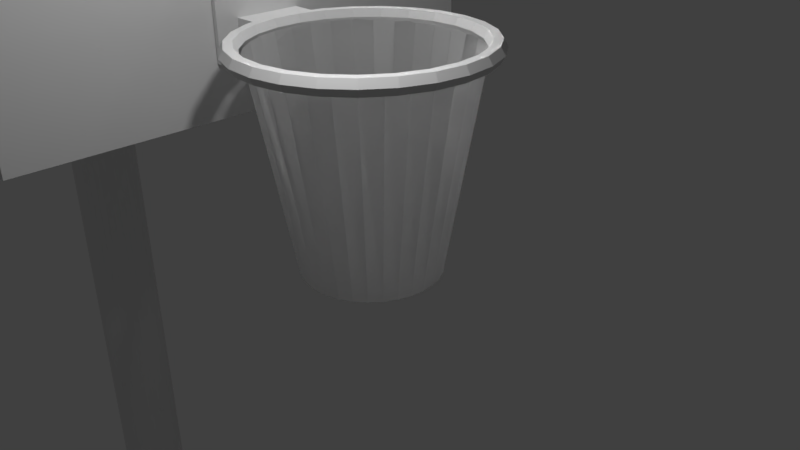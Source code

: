 # Source: hoop.blend  (saved by Blender 2.77.0; exported with 4.5.12 LTS)
import bpy
from mathutils import Matrix  # noqa: F401  (used for matrix-valued properties, if any)

bpy.ops.wm.read_factory_settings(use_empty=True)
scene = bpy.context.scene
scene.name = 'Scene'

# ---- collections
col_collection_1 = bpy.data.collections.new('Collection 1'); scene.collection.children.link(col_collection_1)

# ---- world
world_world = bpy.data.worlds.new('World'); scene.world = world_world
world_world.color = (0.05088, 0.05088, 0.05088)
world_world.use_sun_shadow = False
world_world.sun_shadow_jitter_overblur = 0.0
world_world.cycles.sampling_method = 'MANUAL'

# ---- cameras
cam_camera = bpy.data.cameras.new('Camera')
cam_camera.clip_end = 100.0
cam_camera.lens = 35.0
cam_camera.sensor_width = 32.0
cam_camera.sensor_height = 18.0
cam_camera.ortho_scale = 7.314
cam_camera.dof.focus_distance = 0.0
cam_camera.dof.aperture_fstop = 128.0

# ---- lights
light_point = bpy.data.lights.new('Point', 'POINT')
light_point.transmission_factor = 0.0
light_point.energy = 100.0
light_point.shadow_buffer_clip_start = 0.5
light_point.shadow_soft_size = 0.1
light_point.shadow_maximum_resolution = 0.006
light_point.use_absolute_resolution = True
light_lamp = bpy.data.lights.new('Lamp', 'POINT')
light_lamp.transmission_factor = 0.0
light_lamp.cutoff_distance = 30.0
light_lamp.energy = 100.0
light_lamp.shadow_buffer_clip_start = 1.001
light_lamp.shadow_soft_size = 0.1
light_lamp.shadow_maximum_resolution = 0.006
light_lamp.use_absolute_resolution = True

# ---- meshes
me_cylinder_004 = bpy.data.meshes.new('Cylinder.004')
me_cylinder_004.from_pydata([(0.0, 0.652, -1.0), (0.0, 1.0, 1.0), (0.1272, 0.6395, -1.0), (0.1951, 0.9808, 1.0), (0.2495, 0.6024, -1.0), (0.3827, 0.9239, 1.0), (0.3622, 0.5421, -1.0), (0.5556, 0.8315, 1.0), (0.461, 0.461, -1.0), (0.7071, 0.7071, 1.0), (0.5421, 0.3622, -1.0), (0.8315, 0.5556, 1.0), (0.6024, 0.2495, -1.0), (0.9239, 0.3827, 1.0), (0.6395, 0.1272, -1.0), (0.9808, 0.1951, 1.0), (0.652, 4.923e-08, -1.0), (1.0, 7.55e-08, 1.0), (0.6395, -0.1272, -1.0), (0.9808, -0.1951, 1.0), (0.6024, -0.2495, -1.0), (0.9239, -0.3827, 1.0), (0.5421, -0.3622, -1.0), (0.8315, -0.5556, 1.0), (0.461, -0.461, -1.0), (0.7071, -0.7071, 1.0), (0.3622, -0.5421, -1.0), (0.5556, -0.8315, 1.0), (0.2495, -0.6024, -1.0), (0.3827, -0.9239, 1.0), (0.1272, -0.6395, -1.0), (0.1951, -0.9808, 1.0), (-2.125e-07, -0.652, -1.0), (-3.258e-07, -1.0, 1.0), (-0.1272, -0.6395, -1.0), (-0.1951, -0.9808, 1.0), (-0.2495, -0.6024, -1.0), (-0.3827, -0.9239, 1.0), (-0.3622, -0.5421, -1.0), (-0.5556, -0.8315, 1.0), (-0.461, -0.461, -1.0), (-0.7071, -0.7071, 1.0), (-0.5421, -0.3622, -1.0), (-0.8315, -0.5556, 1.0), (-0.6024, -0.2495, -1.0), (-0.9239, -0.3827, 1.0), (-0.6395, -0.1272, -1.0), (-0.9808, -0.1951, 1.0), (-0.652, 6.296e-07, -1.0), (-1.0, 9.656e-07, 1.0), (-0.6395, 0.1272, -1.0), (-0.9808, 0.1951, 1.0), (-0.6024, 0.2495, -1.0), (-0.9239, 0.3827, 1.0), (-0.5421, 0.3622, -1.0), (-0.8315, 0.5556, 1.0), (-0.461, 0.461, -1.0), (-0.7071, 0.7071, 1.0), (-0.3622, 0.5421, -1.0), (-0.5556, 0.8315, 1.0), (-0.2495, 0.6024, -1.0), (-0.3827, 0.9239, 1.0), (-0.1272, 0.6395, -1.0), (-0.1951, 0.9808, 1.0)], [], [(0, 2, 3, 1), (2, 4, 5, 3), (4, 6, 7, 5), (6, 8, 9, 7), (8, 10, 11, 9), (10, 12, 13, 11), (12, 14, 15, 13), (14, 16, 17, 15), (16, 18, 19, 17), (18, 20, 21, 19), (20, 22, 23, 21), (22, 24, 25, 23), (24, 26, 27, 25), (26, 28, 29, 27), (28, 30, 31, 29), (30, 32, 33, 31), (32, 34, 35, 33), (34, 36, 37, 35), (36, 38, 39, 37), (38, 40, 41, 39), (40, 42, 43, 41), (42, 44, 45, 43), (44, 46, 47, 45), (46, 48, 49, 47), (48, 50, 51, 49), (50, 52, 53, 51), (52, 54, 55, 53), (54, 56, 57, 55), (56, 58, 59, 57), (58, 60, 61, 59), (60, 62, 63, 61), (62, 0, 1, 63)])
me_cylinder_004.use_remesh_preserve_volume = False
me_cylinder_004.use_remesh_preserve_attributes = False
me_cylinder_004.use_mirror_vertex_groups = False
me_cylinder_004.update()
me_cylinder_003 = bpy.data.meshes.new('Cylinder.003')
me_cylinder_003.from_pydata([(0.0, 0.652, -1.0), (0.0, 1.0, 1.0), (0.1272, 0.6395, -1.0), (0.1951, 0.9808, 1.0), (0.2495, 0.6024, -1.0), (0.3827, 0.9239, 1.0), (0.3622, 0.5421, -1.0), (0.5556, 0.8315, 1.0), (0.461, 0.461, -1.0), (0.7071, 0.7071, 1.0), (0.5421, 0.3622, -1.0), (0.8315, 0.5556, 1.0), (0.6024, 0.2495, -1.0), (0.9239, 0.3827, 1.0), (0.6395, 0.1272, -1.0), (0.9808, 0.1951, 1.0), (0.652, 4.923e-08, -1.0), (1.0, 7.55e-08, 1.0), (0.6395, -0.1272, -1.0), (0.9808, -0.1951, 1.0), (0.6024, -0.2495, -1.0), (0.9239, -0.3827, 1.0), (0.5421, -0.3622, -1.0), (0.8315, -0.5556, 1.0), (0.461, -0.461, -1.0), (0.7071, -0.7071, 1.0), (0.3622, -0.5421, -1.0), (0.5556, -0.8315, 1.0), (0.2495, -0.6024, -1.0), (0.3827, -0.9239, 1.0), (0.1272, -0.6395, -1.0), (0.1951, -0.9808, 1.0), (-2.125e-07, -0.652, -1.0), (-3.258e-07, -1.0, 1.0), (-0.1272, -0.6395, -1.0), (-0.1951, -0.9808, 1.0), (-0.2495, -0.6024, -1.0), (-0.3827, -0.9239, 1.0), (-0.3622, -0.5421, -1.0), (-0.5556, -0.8315, 1.0), (-0.461, -0.461, -1.0), (-0.7071, -0.7071, 1.0), (-0.5421, -0.3622, -1.0), (-0.8315, -0.5556, 1.0), (-0.6024, -0.2495, -1.0), (-0.9239, -0.3827, 1.0), (-0.6395, -0.1272, -1.0), (-0.9808, -0.1951, 1.0), (-0.652, 6.296e-07, -1.0), (-1.0, 9.656e-07, 1.0), (-0.6395, 0.1272, -1.0), (-0.9808, 0.1951, 1.0), (-0.6024, 0.2495, -1.0), (-0.9239, 0.3827, 1.0), (-0.5421, 0.3622, -1.0), (-0.8315, 0.5556, 1.0), (-0.461, 0.461, -1.0), (-0.7071, 0.7071, 1.0), (-0.3622, 0.5421, -1.0), (-0.5556, 0.8315, 1.0), (-0.2495, 0.6024, -1.0), (-0.3827, 0.9239, 1.0), (-0.1272, 0.6395, -1.0), (-0.1951, 0.9808, 1.0)], [], [(0, 1, 3, 2), (2, 3, 5, 4), (4, 5, 7, 6), (6, 7, 9, 8), (8, 9, 11, 10), (10, 11, 13, 12), (12, 13, 15, 14), (14, 15, 17, 16), (16, 17, 19, 18), (18, 19, 21, 20), (20, 21, 23, 22), (22, 23, 25, 24), (24, 25, 27, 26), (26, 27, 29, 28), (28, 29, 31, 30), (30, 31, 33, 32), (32, 33, 35, 34), (34, 35, 37, 36), (36, 37, 39, 38), (38, 39, 41, 40), (40, 41, 43, 42), (42, 43, 45, 44), (44, 45, 47, 46), (46, 47, 49, 48), (48, 49, 51, 50), (50, 51, 53, 52), (52, 53, 55, 54), (54, 55, 57, 56), (56, 57, 59, 58), (58, 59, 61, 60), (60, 61, 63, 62), (62, 63, 1, 0)])
me_cylinder_003.use_remesh_preserve_volume = False
me_cylinder_003.use_remesh_preserve_attributes = False
me_cylinder_003.use_mirror_vertex_groups = False
me_cylinder_003.update()
me_cube_004 = bpy.data.meshes.new('Cube.004')
me_cube_004.from_pydata([(-1.0, -1.0, -1.0), (-1.0, -1.0, 1.0), (-1.0, 1.0, -1.0), (-1.0, 1.0, 1.0), (1.0, -1.0, -1.0), (1.0, -1.0, 1.0), (1.0, 1.0, -1.0), (1.0, 1.0, 1.0)], [], [(1, 3, 2, 0), (3, 7, 6, 2), (7, 5, 4, 6), (5, 1, 0, 4), (0, 2, 6, 4), (5, 7, 3, 1)])
me_cube_004.use_remesh_preserve_volume = False
me_cube_004.use_remesh_preserve_attributes = False
me_cube_004.use_mirror_vertex_groups = False
me_cube_004.update()
me_cube_003 = bpy.data.meshes.new('Cube.003')
me_cube_003.from_pydata([(-1.0, -1.0, -1.0), (-1.0, -1.0, 1.0), (-1.0, 1.0, -1.0), (-1.0, 1.0, 1.0), (1.0, -1.0, -1.0), (1.0, -1.0, 1.0), (1.0, 1.0, -1.0), (1.0, 1.0, 1.0)], [], [(1, 3, 2, 0), (3, 7, 6, 2), (7, 5, 4, 6), (5, 1, 0, 4), (0, 2, 6, 4), (5, 7, 3, 1)])
me_cube_003.use_remesh_preserve_volume = False
me_cube_003.use_remesh_preserve_attributes = False
me_cube_003.use_mirror_vertex_groups = False
me_cube_003.update()
me_torus = bpy.data.meshes.new('Torus')
me_torus.from_pydata([(1.43, 0.0, 0.0), (1.38, 0.0, 0.0866), (1.28, 0.0, 0.0866), (1.23, 0.0, 1.225e-17), (1.28, 0.0, -0.0866), (1.38, 0.0, -0.0866), (1.385, 0.3556, 0.0), (1.337, 0.3432, 0.0866), (1.24, 0.3183, 0.0866), (1.191, 0.3059, 1.225e-17), (1.24, 0.3183, -0.0866), (1.337, 0.3432, -0.0866), (1.253, 0.6889, 0.0), (1.209, 0.6648, 0.0866), (1.122, 0.6166, 0.0866), (1.078, 0.5926, 1.225e-17), (1.122, 0.6166, -0.0866), (1.209, 0.6648, -0.0866), (1.042, 0.9789, 0.0), (1.006, 0.9447, 0.0866), (0.9331, 0.8762, 0.0866), (0.8966, 0.842, 1.225e-17), (0.9331, 0.8762, -0.0866), (1.006, 0.9447, -0.0866), (0.7662, 1.207, 0.0), (0.7394, 1.165, 0.0866), (0.6859, 1.081, 0.0866), (0.6591, 1.039, 1.225e-17), (0.6859, 1.081, -0.0866), (0.7394, 1.165, -0.0866), (0.4419, 1.36, 0.0), (0.4264, 1.312, 0.0866), (0.3955, 1.217, 0.0866), (0.3801, 1.17, 1.225e-17), (0.3955, 1.217, -0.0866), (0.4264, 1.312, -0.0866), (0.08979, 1.427, 0.0), (0.08665, 1.377, 0.0866), (0.08037, 1.277, 0.0866), (0.07723, 1.228, 1.225e-17), (0.08037, 1.277, -0.0866), (0.08665, 1.377, -0.0866), (-0.268, 1.405, 0.0), (-0.2586, 1.356, 0.0866), (-0.2398, 1.257, 0.0866), (-0.2305, 1.208, 1.225e-17), (-0.2398, 1.257, -0.0866), (-0.2586, 1.356, -0.0866), (-0.6089, 1.294, 0.0), (-0.5876, 1.249, 0.0866), (-0.545, 1.158, 0.0866), (-0.5237, 1.113, 1.225e-17), (-0.545, 1.158, -0.0866), (-0.5876, 1.249, -0.0866), (-0.9115, 1.102, 0.0), (-0.8796, 1.063, 0.0866), (-0.8159, 0.9863, 0.0866), (-0.784, 0.9477, 1.225e-17), (-0.8159, 0.9863, -0.0866), (-0.8796, 1.063, -0.0866), (-1.157, 0.8405, 0.0), (-1.116, 0.8111, 0.0866), (-1.036, 0.7524, 0.0866), (-0.9951, 0.723, 1.225e-17), (-1.036, 0.7524, -0.0866), (-1.116, 0.8111, -0.0866), (-1.33, 0.5264, 0.0), (-1.283, 0.508, 0.0866), (-1.19, 0.4712, 0.0866), (-1.144, 0.4528, 1.225e-17), (-1.19, 0.4712, -0.0866), (-1.283, 0.508, -0.0866), (-1.419, 0.1792, 0.0), (-1.369, 0.173, 0.0866), (-1.27, 0.1604, 0.0866), (-1.22, 0.1542, 1.225e-17), (-1.27, 0.1604, -0.0866), (-1.369, 0.173, -0.0866), (-1.419, -0.1792, 0.0), (-1.369, -0.173, 0.0866), (-1.27, -0.1604, 0.0866), (-1.22, -0.1542, 1.225e-17), (-1.27, -0.1604, -0.0866), (-1.369, -0.173, -0.0866), (-1.33, -0.5264, 0.0), (-1.283, -0.508, 0.0866), (-1.19, -0.4712, 0.0866), (-1.144, -0.4528, 1.225e-17), (-1.19, -0.4712, -0.0866), (-1.283, -0.508, -0.0866), (-1.157, -0.8405, 0.0), (-1.116, -0.8111, 0.0866), (-1.036, -0.7524, 0.0866), (-0.9951, -0.723, 1.225e-17), (-1.036, -0.7524, -0.0866), (-1.116, -0.8111, -0.0866), (-0.9115, -1.102, 0.0), (-0.8796, -1.063, 0.0866), (-0.8159, -0.9863, 0.0866), (-0.784, -0.9477, 1.225e-17), (-0.8159, -0.9863, -0.0866), (-0.8796, -1.063, -0.0866), (-0.6089, -1.294, 0.0), (-0.5876, -1.249, 0.0866), (-0.545, -1.158, 0.0866), (-0.5237, -1.113, 1.225e-17), (-0.545, -1.158, -0.0866), (-0.5876, -1.249, -0.0866), (-0.268, -1.405, 0.0), (-0.2586, -1.356, 0.0866), (-0.2398, -1.257, 0.0866), (-0.2305, -1.208, 1.225e-17), (-0.2398, -1.257, -0.0866), (-0.2586, -1.356, -0.0866), (0.08979, -1.427, 0.0), (0.08665, -1.377, 0.0866), (0.08037, -1.277, 0.0866), (0.07723, -1.228, 1.225e-17), (0.08037, -1.277, -0.0866), (0.08665, -1.377, -0.0866), (0.4419, -1.36, 0.0), (0.4264, -1.312, 0.0866), (0.3955, -1.217, 0.0866), (0.3801, -1.17, 1.225e-17), (0.3955, -1.217, -0.0866), (0.4264, -1.312, -0.0866), (0.7662, -1.207, 0.0), (0.7394, -1.165, 0.0866), (0.6859, -1.081, 0.0866), (0.6591, -1.039, 1.225e-17), (0.6859, -1.081, -0.0866), (0.7394, -1.165, -0.0866), (1.042, -0.9789, 0.0), (1.006, -0.9447, 0.0866), (0.9331, -0.8762, 0.0866), (0.8966, -0.842, 1.225e-17), (0.9331, -0.8762, -0.0866), (1.006, -0.9447, -0.0866), (1.253, -0.6889, 0.0), (1.209, -0.6648, 0.0866), (1.122, -0.6166, 0.0866), (1.078, -0.5926, 1.225e-17), (1.122, -0.6166, -0.0866), (1.209, -0.6648, -0.0866), (1.385, -0.3556, 0.0), (1.337, -0.3432, 0.0866), (1.24, -0.3183, 0.0866), (1.191, -0.3059, 1.225e-17), (1.24, -0.3183, -0.0866), (1.337, -0.3432, -0.0866)], [], [(0, 6, 7, 1), (1, 7, 8, 2), (2, 8, 9, 3), (3, 9, 10, 4), (4, 10, 11, 5), (0, 5, 11, 6), (6, 12, 13, 7), (7, 13, 14, 8), (8, 14, 15, 9), (9, 15, 16, 10), (10, 16, 17, 11), (11, 17, 12, 6), (12, 18, 19, 13), (13, 19, 20, 14), (14, 20, 21, 15), (15, 21, 22, 16), (16, 22, 23, 17), (17, 23, 18, 12), (18, 24, 25, 19), (19, 25, 26, 20), (20, 26, 27, 21), (21, 27, 28, 22), (22, 28, 29, 23), (23, 29, 24, 18), (24, 30, 31, 25), (25, 31, 32, 26), (26, 32, 33, 27), (27, 33, 34, 28), (28, 34, 35, 29), (29, 35, 30, 24), (30, 36, 37, 31), (31, 37, 38, 32), (32, 38, 39, 33), (33, 39, 40, 34), (34, 40, 41, 35), (35, 41, 36, 30), (36, 42, 43, 37), (37, 43, 44, 38), (38, 44, 45, 39), (39, 45, 46, 40), (40, 46, 47, 41), (41, 47, 42, 36), (42, 48, 49, 43), (43, 49, 50, 44), (44, 50, 51, 45), (45, 51, 52, 46), (46, 52, 53, 47), (47, 53, 48, 42), (48, 54, 55, 49), (49, 55, 56, 50), (50, 56, 57, 51), (51, 57, 58, 52), (52, 58, 59, 53), (53, 59, 54, 48), (54, 60, 61, 55), (55, 61, 62, 56), (56, 62, 63, 57), (57, 63, 64, 58), (58, 64, 65, 59), (59, 65, 60, 54), (60, 66, 67, 61), (61, 67, 68, 62), (62, 68, 69, 63), (63, 69, 70, 64), (64, 70, 71, 65), (65, 71, 66, 60), (66, 72, 73, 67), (67, 73, 74, 68), (68, 74, 75, 69), (69, 75, 76, 70), (70, 76, 77, 71), (71, 77, 72, 66), (72, 78, 79, 73), (73, 79, 80, 74), (74, 80, 81, 75), (75, 81, 82, 76), (76, 82, 83, 77), (77, 83, 78, 72), (78, 84, 85, 79), (79, 85, 86, 80), (80, 86, 87, 81), (81, 87, 88, 82), (82, 88, 89, 83), (83, 89, 84, 78), (84, 90, 91, 85), (85, 91, 92, 86), (86, 92, 93, 87), (87, 93, 94, 88), (88, 94, 95, 89), (89, 95, 90, 84), (90, 96, 97, 91), (91, 97, 98, 92), (92, 98, 99, 93), (93, 99, 100, 94), (94, 100, 101, 95), (95, 101, 96, 90), (96, 102, 103, 97), (97, 103, 104, 98), (98, 104, 105, 99), (99, 105, 106, 100), (100, 106, 107, 101), (101, 107, 102, 96), (102, 108, 109, 103), (103, 109, 110, 104), (104, 110, 111, 105), (105, 111, 112, 106), (106, 112, 113, 107), (107, 113, 108, 102), (108, 114, 115, 109), (109, 115, 116, 110), (110, 116, 117, 111), (111, 117, 118, 112), (112, 118, 119, 113), (113, 119, 114, 108), (114, 120, 121, 115), (115, 121, 122, 116), (116, 122, 123, 117), (117, 123, 124, 118), (118, 124, 125, 119), (119, 125, 120, 114), (120, 126, 127, 121), (121, 127, 128, 122), (122, 128, 129, 123), (123, 129, 130, 124), (124, 130, 131, 125), (125, 131, 126, 120), (126, 132, 133, 127), (127, 133, 134, 128), (128, 134, 135, 129), (129, 135, 136, 130), (130, 136, 137, 131), (131, 137, 132, 126), (132, 138, 139, 133), (133, 139, 140, 134), (134, 140, 141, 135), (135, 141, 142, 136), (136, 142, 143, 137), (137, 143, 138, 132), (138, 144, 145, 139), (139, 145, 146, 140), (140, 146, 147, 141), (141, 147, 148, 142), (142, 148, 149, 143), (143, 149, 144, 138), (144, 0, 1, 145), (145, 1, 2, 146), (146, 2, 3, 147), (147, 3, 4, 148), (148, 4, 5, 149), (149, 5, 0, 144)])
me_torus.use_remesh_preserve_volume = False
me_torus.use_remesh_preserve_attributes = False
me_torus.use_mirror_vertex_groups = False
me_torus.update()
me_cylinder_001 = bpy.data.meshes.new('Cylinder.001')
me_cylinder_001.from_pydata([(0.0, 1.0, -1.0), (0.0, 1.0, 1.0), (0.1951, 0.9808, -1.0), (0.1951, 0.9808, 1.0), (0.3827, 0.9239, -1.0), (0.3827, 0.9239, 1.0), (0.5556, 0.8315, -1.0), (0.5556, 0.8315, 1.0), (0.7071, 0.7071, -1.0), (0.7071, 0.7071, 1.0), (0.8315, 0.5556, -1.0), (0.8315, 0.5556, 1.0), (0.9239, 0.3827, -1.0), (0.9239, 0.3827, 1.0), (0.9808, 0.1951, -1.0), (0.9808, 0.1951, 1.0), (1.0, 7.55e-08, -1.0), (1.0, 7.55e-08, 1.0), (0.9808, -0.1951, -1.0), (0.9808, -0.1951, 1.0), (0.9239, -0.3827, -1.0), (0.9239, -0.3827, 1.0), (0.8315, -0.5556, -1.0), (0.8315, -0.5556, 1.0), (0.7071, -0.7071, -1.0), (0.7071, -0.7071, 1.0), (0.5556, -0.8315, -1.0), (0.5556, -0.8315, 1.0), (0.3827, -0.9239, -1.0), (0.3827, -0.9239, 1.0), (0.1951, -0.9808, -1.0), (0.1951, -0.9808, 1.0), (-3.258e-07, -1.0, -1.0), (-3.258e-07, -1.0, 1.0), (-0.1951, -0.9808, -1.0), (-0.1951, -0.9808, 1.0), (-0.3827, -0.9239, -1.0), (-0.3827, -0.9239, 1.0), (-0.5556, -0.8315, -1.0), (-0.5556, -0.8315, 1.0), (-0.7071, -0.7071, -1.0), (-0.7071, -0.7071, 1.0), (-0.8315, -0.5556, -1.0), (-0.8315, -0.5556, 1.0), (-0.9239, -0.3827, -1.0), (-0.9239, -0.3827, 1.0), (-0.9808, -0.1951, -1.0), (-0.9808, -0.1951, 1.0), (-1.0, 9.656e-07, -1.0), (-1.0, 9.656e-07, 1.0), (-0.9808, 0.1951, -1.0), (-0.9808, 0.1951, 1.0), (-0.9239, 0.3827, -1.0), (-0.9239, 0.3827, 1.0), (-0.8315, 0.5556, -1.0), (-0.8315, 0.5556, 1.0), (-0.7071, 0.7071, -1.0), (-0.7071, 0.7071, 1.0), (-0.5556, 0.8315, -1.0), (-0.5556, 0.8315, 1.0), (-0.3827, 0.9239, -1.0), (-0.3827, 0.9239, 1.0), (-0.1951, 0.9808, -1.0), (-0.1951, 0.9808, 1.0), (-3.759e-08, 1.0, -10.79), (0.1951, 0.9808, -10.79), (0.3827, 0.9239, -10.79), (0.5556, 0.8315, -10.79), (0.7071, 0.7071, -10.79), (0.8315, 0.5556, -10.79), (0.9239, 0.3827, -10.79), (0.9808, 0.1951, -10.79), (1.0, 7.55e-08, -10.79), (0.9808, -0.1951, -10.79), (0.9239, -0.3827, -10.79), (0.8315, -0.5556, -10.79), (0.7071, -0.7071, -10.79), (0.5556, -0.8315, -10.79), (0.3827, -0.9239, -10.79), (0.1951, -0.9808, -10.79), (-3.634e-07, -1.0, -10.79), (-0.1951, -0.9808, -10.79), (-0.3827, -0.9239, -10.79), (-0.5556, -0.8315, -10.79), (-0.7071, -0.7071, -10.79), (-0.8315, -0.5556, -10.79), (-0.9239, -0.3827, -10.79), (-0.9808, -0.1951, -10.79), (-1.0, 9.656e-07, -10.79), (-0.9808, 0.1951, -10.79), (-0.9239, 0.3827, -10.79), (-0.8315, 0.5556, -10.79), (-0.7071, 0.7071, -10.79), (-0.5556, 0.8315, -10.79), (-0.3827, 0.9239, -10.79), (-0.1951, 0.9808, -10.79)], [], [(0, 1, 3, 2), (2, 3, 5, 4), (4, 5, 7, 6), (6, 7, 9, 8), (8, 9, 11, 10), (10, 11, 13, 12), (12, 13, 15, 14), (14, 15, 17, 16), (16, 17, 19, 18), (18, 19, 21, 20), (20, 21, 23, 22), (22, 23, 25, 24), (24, 25, 27, 26), (26, 27, 29, 28), (28, 29, 31, 30), (30, 31, 33, 32), (32, 33, 35, 34), (34, 35, 37, 36), (36, 37, 39, 38), (38, 39, 41, 40), (40, 41, 43, 42), (42, 43, 45, 44), (44, 45, 47, 46), (46, 47, 49, 48), (48, 49, 51, 50), (50, 51, 53, 52), (52, 53, 55, 54), (54, 55, 57, 56), (56, 57, 59, 58), (58, 59, 61, 60), (3, 1, 63, 61, 59, 57, 55, 53, 51, 49, 47, 45, 43, 41, 39, 37, 35, 33, 31, 29, 27, 25, 23, 21, 19, 17, 15, 13, 11, 9, 7, 5), (60, 61, 63, 62), (62, 63, 1, 0), (12, 14, 71, 70), (64, 65, 66, 67, 68, 69, 70, 71, 72, 73, 74, 75, 76, 77, 78, 79, 80, 81, 82, 83, 84, 85, 86, 87, 88, 89, 90, 91, 92, 93, 94, 95), (30, 32, 80, 79), (48, 50, 89, 88), (4, 6, 67, 66), (22, 24, 76, 75), (40, 42, 85, 84), (58, 60, 94, 93), (14, 16, 72, 71), (32, 34, 81, 80), (50, 52, 90, 89), (6, 8, 68, 67), (24, 26, 77, 76), (42, 44, 86, 85), (60, 62, 95, 94), (16, 18, 73, 72), (34, 36, 82, 81), (52, 54, 91, 90), (8, 10, 69, 68), (26, 28, 78, 77), (44, 46, 87, 86), (0, 2, 65, 64), (62, 0, 64, 95), (18, 20, 74, 73), (36, 38, 83, 82), (54, 56, 92, 91), (10, 12, 70, 69), (28, 30, 79, 78), (46, 48, 88, 87), (2, 4, 66, 65), (20, 22, 75, 74), (38, 40, 84, 83), (56, 58, 93, 92)])
me_cylinder_001.use_remesh_preserve_volume = False
me_cylinder_001.use_remesh_preserve_attributes = False
me_cylinder_001.use_mirror_vertex_groups = False
me_cylinder_001.update()
me_cube_002 = bpy.data.meshes.new('Cube.002')
me_cube_002.from_pydata([(-1.0, -1.0, -1.0), (-1.0, -1.0, 1.0), (-1.0, 1.0, -1.0), (-1.0, 1.0, 1.0), (1.0, -1.0, -1.0), (1.0, -1.0, 1.0), (1.0, 1.0, -1.0), (1.0, 1.0, 1.0)], [], [(1, 3, 2, 0), (3, 7, 6, 2), (7, 5, 4, 6), (5, 1, 0, 4), (0, 2, 6, 4), (5, 7, 3, 1)])
me_cube_002.use_remesh_preserve_volume = False
me_cube_002.use_remesh_preserve_attributes = False
me_cube_002.use_mirror_vertex_groups = False
me_cube_002.update()
me_cylinder = bpy.data.meshes.new('Cylinder')
me_cylinder.from_pydata([(0.0, 1.0, -1.0), (0.0, 1.0, 1.0), (0.1951, 0.9808, -1.0), (0.1951, 0.9808, 1.0), (0.3827, 0.9239, -1.0), (0.3827, 0.9239, 1.0), (0.5556, 0.8315, -1.0), (0.5556, 0.8315, 1.0), (0.7071, 0.7071, -1.0), (0.7071, 0.7071, 1.0), (0.8315, 0.5556, -1.0), (0.8315, 0.5556, 1.0), (0.9239, 0.3827, -1.0), (0.9239, 0.3827, 1.0), (0.9808, 0.1951, -1.0), (0.9808, 0.1951, 1.0), (1.0, 7.55e-08, -1.0), (1.0, 7.55e-08, 1.0), (0.9808, -0.1951, -1.0), (0.9808, -0.1951, 1.0), (0.9239, -0.3827, -1.0), (0.9239, -0.3827, 1.0), (0.8315, -0.5556, -1.0), (0.8315, -0.5556, 1.0), (0.7071, -0.7071, -1.0), (0.7071, -0.7071, 1.0), (0.5556, -0.8315, -1.0), (0.5556, -0.8315, 1.0), (0.3827, -0.9239, -1.0), (0.3827, -0.9239, 1.0), (0.1951, -0.9808, -1.0), (0.1951, -0.9808, 1.0), (-3.258e-07, -1.0, -1.0), (-3.258e-07, -1.0, 1.0), (-0.1951, -0.9808, -1.0), (-0.1951, -0.9808, 1.0), (-0.3827, -0.9239, -1.0), (-0.3827, -0.9239, 1.0), (-0.5556, -0.8315, -1.0), (-0.5556, -0.8315, 1.0), (-0.7071, -0.7071, -1.0), (-0.7071, -0.7071, 1.0), (-0.8315, -0.5556, -1.0), (-0.8315, -0.5556, 1.0), (-0.9239, -0.3827, -1.0), (-0.9239, -0.3827, 1.0), (-0.9808, -0.1951, -1.0), (-0.9808, -0.1951, 1.0), (-1.0, 9.656e-07, -1.0), (-1.0, 9.656e-07, 1.0), (-0.9808, 0.1951, -1.0), (-0.9808, 0.1951, 1.0), (-0.9239, 0.3827, -1.0), (-0.9239, 0.3827, 1.0), (-0.8315, 0.5556, -1.0), (-0.8315, 0.5556, 1.0), (-0.7071, 0.7071, -1.0), (-0.7071, 0.7071, 1.0), (-0.5556, 0.8315, -1.0), (-0.5556, 0.8315, 1.0), (-0.3827, 0.9239, -1.0), (-0.3827, 0.9239, 1.0), (-0.1951, 0.9808, -1.0), (-0.1951, 0.9808, 1.0), (0.06993, -0.184, -1.26), (3.653e-07, 1.0, -7.377), (0.1951, 0.9808, -7.377), (0.3827, 0.9239, -7.377), (0.5556, 0.8315, -7.377), (0.7071, 0.7071, -7.377), (0.8315, 0.5556, -7.377), (0.9239, 0.3827, -7.377), (0.9808, 0.1951, -7.377), (1.0, 7.55e-08, -7.377), (0.9808, -0.1951, -7.377), (0.9239, -0.3827, -7.377), (0.8315, -0.5556, -7.377), (0.7071, -0.7071, -7.377), (0.5556, -0.8315, -7.377), (0.3827, -0.9239, -7.377), (0.1951, -0.9808, -7.377), (3.945e-08, -1.0, -7.377), (-0.1951, -0.9808, -7.377), (-0.3827, -0.9239, -7.377), (-0.5556, -0.8315, -7.377), (-0.7071, -0.7071, -7.377), (-0.8315, -0.5556, -7.377), (-0.9239, -0.3827, -7.377), (-0.9808, -0.1951, -7.377), (-1.0, 9.656e-07, -7.377), (-0.9808, 0.1951, -7.377), (-0.9239, 0.3827, -7.377), (-0.8315, 0.5556, -7.377), (-0.7071, 0.7071, -7.377), (-0.5556, 0.8315, -7.377), (-0.3827, 0.9239, -7.377), (-0.1951, 0.9808, -7.377), (1.778e-06, 1.0, -17.94), (0.1951, 0.9808, -17.94), (0.3827, 0.9239, -17.94), (0.5556, 0.8315, -17.94), (0.7071, 0.7071, -17.94), (0.8315, 0.5556, -17.94), (0.9239, 0.3827, -17.94), (0.9808, 0.1951, -17.94), (1.0, 7.55e-08, -17.94), (0.9808, -0.1951, -17.94), (0.9239, -0.3827, -17.94), (0.8315, -0.5556, -17.94), (0.7071, -0.7071, -17.94), (0.5556, -0.8315, -17.94), (0.3827, -0.9239, -17.94), (0.1951, -0.9808, -17.94), (1.452e-06, -1.0, -17.94), (-0.1951, -0.9808, -17.94), (-0.3827, -0.9239, -17.94), (-0.5556, -0.8315, -17.94), (-0.7071, -0.7071, -17.94), (-0.8315, -0.5556, -17.94), (-0.9239, -0.3827, -17.94), (-0.9808, -0.1951, -17.94), (-1.0, 9.656e-07, -17.94), (-0.9808, 0.1951, -17.94), (-0.9239, 0.3827, -17.94), (-0.8315, 0.5556, -17.94), (-0.7071, 0.7071, -17.94), (-0.5556, 0.8315, -17.94), (-0.3827, 0.9239, -17.94), (-0.1951, 0.9808, -17.94), (-8.357e-06, 1.0, -25.31), (0.1951, 0.9808, -25.31), (0.3827, 0.9239, -25.31), (0.5556, 0.8315, -25.31), (0.7071, 0.7071, -25.31), (0.8315, 0.5556, -25.31), (0.9239, 0.3827, -25.31), (0.9808, 0.1951, -25.31), (1.0, 7.55e-08, -25.31), (0.9808, -0.1951, -25.31), (0.9239, -0.3827, -25.31), (0.8315, -0.5556, -25.31), (0.7071, -0.7071, -25.31), (0.5556, -0.8315, -25.31), (0.3827, -0.9239, -25.31), (0.1951, -0.9808, -25.31), (-8.683e-06, -1.0, -25.31), (-0.1951, -0.9808, -25.31), (-0.3827, -0.9239, -25.31), (-0.5556, -0.8315, -25.31), (-0.7071, -0.7071, -25.31), (-0.8315, -0.5556, -25.31), (-0.9239, -0.3827, -25.31), (-0.9808, -0.1951, -25.31), (-1.0, 9.656e-07, -25.31), (-0.9808, 0.1951, -25.31), (-0.9239, 0.3827, -25.31), (-0.8315, 0.5556, -25.31), (-0.7071, 0.7071, -25.31), (-0.5556, 0.8315, -25.31), (-0.3827, 0.9239, -25.31), (-0.1951, 0.9808, -25.31), (0.1951, 0.9808, 1.0), (0.0, 1.0, 1.0), (0.3827, 0.9239, 1.0), (0.5556, 0.8315, 1.0), (0.7071, 0.7071, 1.0), (0.8315, 0.5556, 1.0), (0.9239, 0.3827, 1.0), (0.9808, 0.1951, 1.0), (1.0, 7.55e-08, 1.0), (0.9808, -0.1951, 1.0), (0.9239, -0.3827, 1.0), (0.8315, -0.5556, 1.0), (0.7071, -0.7071, 1.0), (0.5556, -0.8315, 1.0), (0.3827, -0.9239, 1.0), (0.1951, -0.9808, 1.0), (-3.258e-07, -1.0, 1.0), (-0.1951, -0.9808, 1.0), (-0.3827, -0.9239, 1.0), (-0.5556, -0.8315, 1.0), (-0.7071, -0.7071, 1.0), (-0.8315, -0.5556, 1.0), (-0.9239, -0.3827, 1.0), (-0.9808, -0.1951, 1.0), (-1.0, 9.656e-07, 1.0), (-0.9808, 0.1951, 1.0), (-0.9239, 0.3827, 1.0), (-0.8315, 0.5556, 1.0), (-0.7071, 0.7071, 1.0), (-0.5556, 0.8315, 1.0), (-0.3827, 0.9239, 1.0), (-0.1951, 0.9808, 1.0), (-8.357e-06, 1.0, -26.86), (0.1951, 0.9808, -26.86), (0.3827, 0.9239, -26.86), (0.5556, 0.8315, -26.86), (0.7071, 0.7071, -26.86), (0.8315, 0.5556, -26.86), (0.9239, 0.3827, -26.86), (0.9808, 0.1951, -26.86), (1.0, 7.55e-08, -26.86), (0.9808, -0.1951, -26.86), (0.9239, -0.3827, -26.86), (0.8315, -0.5556, -26.86), (0.7071, -0.7071, -26.86), (0.5556, -0.8315, -26.86), (0.3827, -0.9239, -26.86), (0.1951, -0.9808, -26.86), (-8.683e-06, -1.0, -26.86), (-0.1951, -0.9808, -26.86), (-0.3827, -0.9239, -26.86), (-0.5556, -0.8315, -26.86), (-0.7071, -0.7071, -26.86), (-0.8315, -0.5556, -26.86), (-0.9239, -0.3827, -26.86), (-0.9808, -0.1951, -26.86), (-1.0, 9.656e-07, -26.86), (-0.9808, 0.1951, -26.86), (-0.9239, 0.3827, -26.86), (-0.8315, 0.5556, -26.86), (-0.7071, 0.7071, -26.86), (-0.5556, 0.8315, -26.86), (-0.3827, 0.9239, -26.86), (-0.1951, 0.9808, -26.86)], [], [(0, 1, 3, 2), (2, 3, 5, 4), (4, 5, 7, 6), (6, 7, 9, 8), (8, 9, 11, 10), (10, 11, 13, 12), (12, 13, 15, 14), (14, 15, 17, 16), (16, 17, 19, 18), (18, 19, 21, 20), (20, 21, 23, 22), (22, 23, 25, 24), (24, 25, 27, 26), (26, 27, 29, 28), (28, 29, 31, 30), (30, 31, 33, 32), (32, 33, 35, 34), (34, 35, 37, 36), (36, 37, 39, 38), (38, 39, 41, 40), (40, 41, 43, 42), (42, 43, 45, 44), (44, 45, 47, 46), (46, 47, 49, 48), (48, 49, 51, 50), (50, 51, 53, 52), (52, 53, 55, 54), (54, 55, 57, 56), (56, 57, 59, 58), (58, 59, 61, 60), (17, 15, 168, 169), (60, 61, 63, 62), (62, 63, 1, 0), (12, 14, 72, 71), (68, 69, 101, 100), (30, 32, 81, 80), (48, 50, 90, 89), (4, 6, 68, 67), (22, 24, 77, 76), (40, 42, 86, 85), (58, 60, 95, 94), (14, 16, 73, 72), (32, 34, 82, 81), (50, 52, 91, 90), (6, 8, 69, 68), (24, 26, 78, 77), (42, 44, 87, 86), (60, 62, 96, 95), (16, 18, 74, 73), (34, 36, 83, 82), (52, 54, 92, 91), (8, 10, 70, 69), (26, 28, 79, 78), (44, 46, 88, 87), (0, 2, 66, 65), (62, 0, 65, 96), (18, 20, 75, 74), (36, 38, 84, 83), (54, 56, 93, 92), (10, 12, 71, 70), (28, 30, 80, 79), (46, 48, 89, 88), (2, 4, 67, 66), (20, 22, 76, 75), (38, 40, 85, 84), (56, 58, 94, 93), (103, 104, 136, 135), (95, 96, 128, 127), (82, 83, 115, 114), (69, 70, 102, 101), (96, 65, 97, 128), (83, 84, 116, 115), (70, 71, 103, 102), (84, 85, 117, 116), (71, 72, 104, 103), (85, 86, 118, 117), (72, 73, 105, 104), (86, 87, 119, 118), (73, 74, 106, 105), (87, 88, 120, 119), (74, 75, 107, 106), (88, 89, 121, 120), (75, 76, 108, 107), (89, 90, 122, 121), (76, 77, 109, 108), (90, 91, 123, 122), (77, 78, 110, 109), (91, 92, 124, 123), (78, 79, 111, 110), (65, 66, 98, 97), (92, 93, 125, 124), (79, 80, 112, 111), (66, 67, 99, 98), (93, 94, 126, 125), (80, 81, 113, 112), (67, 68, 100, 99), (94, 95, 127, 126), (81, 82, 114, 113), (137, 138, 202, 201), (117, 118, 150, 149), (104, 105, 137, 136), (118, 119, 151, 150), (105, 106, 138, 137), (119, 120, 152, 151), (106, 107, 139, 138), (120, 121, 153, 152), (107, 108, 140, 139), (121, 122, 154, 153), (108, 109, 141, 140), (122, 123, 155, 154), (109, 110, 142, 141), (123, 124, 156, 155), (110, 111, 143, 142), (97, 98, 130, 129), (124, 125, 157, 156), (111, 112, 144, 143), (98, 99, 131, 130), (125, 126, 158, 157), (112, 113, 145, 144), (99, 100, 132, 131), (126, 127, 159, 158), (113, 114, 146, 145), (100, 101, 133, 132), (127, 128, 160, 159), (114, 115, 147, 146), (101, 102, 134, 133), (128, 97, 129, 160), (115, 116, 148, 147), (102, 103, 135, 134), (116, 117, 149, 148), (161, 162, 192, 191, 190, 189, 188, 187, 186, 185, 184, 183, 182, 181, 180, 179, 178, 177, 176, 175, 174, 173, 172, 171, 170, 169, 168, 167, 166, 165, 164, 163), (193, 194, 195, 196, 197, 198, 199, 200, 201, 202, 203, 204, 205, 206, 207, 208, 209, 210, 211, 212, 213, 214, 215, 216, 217, 218, 219, 220, 221, 222, 223, 224), (138, 139, 203, 202), (35, 33, 177, 178), (139, 140, 204, 203), (53, 51, 186, 187), (140, 141, 205, 204), (19, 17, 169, 170), (141, 142, 206, 205), (37, 35, 178, 179), (3, 1, 162, 161), (142, 143, 207, 206), (55, 53, 187, 188), (143, 144, 208, 207), (21, 19, 170, 171), (144, 145, 209, 208), (39, 37, 179, 180), (145, 146, 210, 209), (57, 55, 188, 189), (5, 3, 161, 163), (146, 147, 211, 210), (23, 21, 171, 172), (147, 148, 212, 211), (41, 39, 180, 181), (148, 149, 213, 212), (59, 57, 189, 190), (7, 5, 163, 164), (149, 150, 214, 213), (25, 23, 172, 173), (150, 151, 215, 214), (43, 41, 181, 182), (151, 152, 216, 215), (61, 59, 190, 191), (9, 7, 164, 165), (152, 153, 217, 216), (27, 25, 173, 174), (153, 154, 218, 217), (45, 43, 182, 183), (154, 155, 219, 218), (63, 61, 191, 192), (11, 9, 165, 166), (155, 156, 220, 219), (129, 130, 194, 193), (29, 27, 174, 175), (156, 157, 221, 220), (130, 131, 195, 194), (47, 45, 183, 184), (157, 158, 222, 221), (1, 63, 192, 162), (131, 132, 196, 195), (13, 11, 166, 167), (158, 159, 223, 222), (132, 133, 197, 196), (31, 29, 175, 176), (159, 160, 224, 223), (133, 134, 198, 197), (49, 47, 184, 185), (160, 129, 193, 224), (134, 135, 199, 198), (15, 13, 167, 168), (135, 136, 200, 199), (33, 31, 176, 177), (136, 137, 201, 200), (51, 49, 185, 186)])
me_cylinder.use_remesh_preserve_volume = False
me_cylinder.use_remesh_preserve_attributes = False
me_cylinder.use_mirror_vertex_groups = False
me_cylinder.update()
me_cylinder_002 = bpy.data.meshes.new('Cylinder.002')
me_cylinder_002.from_pydata([(0.0, 1.0, -1.0), (0.0, 1.0, 1.0), (0.1951, 0.9808, -1.0), (0.1951, 0.9808, 1.0), (0.3827, 0.9239, -1.0), (0.3827, 0.9239, 1.0), (0.5556, 0.8315, -1.0), (0.5556, 0.8315, 1.0), (0.7071, 0.7071, -1.0), (0.7071, 0.7071, 1.0), (0.8315, 0.5556, -1.0), (0.8315, 0.5556, 1.0), (0.9239, 0.3827, -1.0), (0.9239, 0.3827, 1.0), (0.9808, 0.1951, -1.0), (0.9808, 0.1951, 1.0), (1.0, 7.55e-08, -1.0), (1.0, 7.55e-08, 1.0), (0.9808, -0.1951, -1.0), (0.9808, -0.1951, 1.0), (0.9239, -0.3827, -1.0), (0.9239, -0.3827, 1.0), (0.8315, -0.5556, -1.0), (0.8315, -0.5556, 1.0), (0.7071, -0.7071, -1.0), (0.7071, -0.7071, 1.0), (0.5556, -0.8315, -1.0), (0.5556, -0.8315, 1.0), (0.3827, -0.9239, -1.0), (0.3827, -0.9239, 1.0), (0.1951, -0.9808, -1.0), (0.1951, -0.9808, 1.0), (-3.258e-07, -1.0, -1.0), (-3.258e-07, -1.0, 1.0), (-0.1951, -0.9808, -1.0), (-0.1951, -0.9808, 1.0), (-0.3827, -0.9239, -1.0), (-0.3827, -0.9239, 1.0), (-0.5556, -0.8315, -1.0), (-0.5556, -0.8315, 1.0), (-0.7071, -0.7071, -1.0), (-0.7071, -0.7071, 1.0), (-0.8315, -0.5556, -1.0), (-0.8315, -0.5556, 1.0), (-0.9239, -0.3827, -1.0), (-0.9239, -0.3827, 1.0), (-0.9808, -0.1951, -1.0), (-0.9808, -0.1951, 1.0), (-1.0, 9.656e-07, -1.0), (-1.0, 9.656e-07, 1.0), (-0.9808, 0.1951, -1.0), (-0.9808, 0.1951, 1.0), (-0.9239, 0.3827, -1.0), (-0.9239, 0.3827, 1.0), (-0.8315, 0.5556, -1.0), (-0.8315, 0.5556, 1.0), (-0.7071, 0.7071, -1.0), (-0.7071, 0.7071, 1.0), (-0.5556, 0.8315, -1.0), (-0.5556, 0.8315, 1.0), (-0.3827, 0.9239, -1.0), (-0.3827, 0.9239, 1.0), (-0.1951, 0.9808, -1.0), (-0.1951, 0.9808, 1.0), (-3.759e-08, 1.0, -10.79), (0.1951, 0.9808, -10.79), (0.3827, 0.9239, -10.79), (0.5556, 0.8315, -10.79), (0.7071, 0.7071, -10.79), (0.8315, 0.5556, -10.79), (0.9239, 0.3827, -10.79), (0.9808, 0.1951, -10.79), (1.0, 7.55e-08, -10.79), (0.9808, -0.1951, -10.79), (0.9239, -0.3827, -10.79), (0.8315, -0.5556, -10.79), (0.7071, -0.7071, -10.79), (0.5556, -0.8315, -10.79), (0.3827, -0.9239, -10.79), (0.1951, -0.9808, -10.79), (-3.634e-07, -1.0, -10.79), (-0.1951, -0.9808, -10.79), (-0.3827, -0.9239, -10.79), (-0.5556, -0.8315, -10.79), (-0.7071, -0.7071, -10.79), (-0.8315, -0.5556, -10.79), (-0.9239, -0.3827, -10.79), (-0.9808, -0.1951, -10.79), (-1.0, 9.656e-07, -10.79), (-0.9808, 0.1951, -10.79), (-0.9239, 0.3827, -10.79), (-0.8315, 0.5556, -10.79), (-0.7071, 0.7071, -10.79), (-0.5556, 0.8315, -10.79), (-0.3827, 0.9239, -10.79), (-0.1951, 0.9808, -10.79)], [], [(0, 1, 3, 2), (2, 3, 5, 4), (4, 5, 7, 6), (6, 7, 9, 8), (8, 9, 11, 10), (10, 11, 13, 12), (12, 13, 15, 14), (14, 15, 17, 16), (16, 17, 19, 18), (18, 19, 21, 20), (20, 21, 23, 22), (22, 23, 25, 24), (24, 25, 27, 26), (26, 27, 29, 28), (28, 29, 31, 30), (30, 31, 33, 32), (32, 33, 35, 34), (34, 35, 37, 36), (36, 37, 39, 38), (38, 39, 41, 40), (40, 41, 43, 42), (42, 43, 45, 44), (44, 45, 47, 46), (46, 47, 49, 48), (48, 49, 51, 50), (50, 51, 53, 52), (52, 53, 55, 54), (54, 55, 57, 56), (56, 57, 59, 58), (58, 59, 61, 60), (3, 1, 63, 61, 59, 57, 55, 53, 51, 49, 47, 45, 43, 41, 39, 37, 35, 33, 31, 29, 27, 25, 23, 21, 19, 17, 15, 13, 11, 9, 7, 5), (60, 61, 63, 62), (62, 63, 1, 0), (12, 14, 71, 70), (64, 65, 66, 67, 68, 69, 70, 71, 72, 73, 74, 75, 76, 77, 78, 79, 80, 81, 82, 83, 84, 85, 86, 87, 88, 89, 90, 91, 92, 93, 94, 95), (30, 32, 80, 79), (48, 50, 89, 88), (4, 6, 67, 66), (22, 24, 76, 75), (40, 42, 85, 84), (58, 60, 94, 93), (14, 16, 72, 71), (32, 34, 81, 80), (50, 52, 90, 89), (6, 8, 68, 67), (24, 26, 77, 76), (42, 44, 86, 85), (60, 62, 95, 94), (16, 18, 73, 72), (34, 36, 82, 81), (52, 54, 91, 90), (8, 10, 69, 68), (26, 28, 78, 77), (44, 46, 87, 86), (0, 2, 65, 64), (62, 0, 64, 95), (18, 20, 74, 73), (36, 38, 83, 82), (54, 56, 92, 91), (10, 12, 70, 69), (28, 30, 79, 78), (46, 48, 88, 87), (2, 4, 66, 65), (20, 22, 75, 74), (38, 40, 84, 83), (56, 58, 93, 92)])
me_cylinder_002.use_remesh_preserve_volume = False
me_cylinder_002.use_remesh_preserve_attributes = False
me_cylinder_002.use_mirror_vertex_groups = False
me_cylinder_002.update()

# ---- objects
ob_cylinder_003 = bpy.data.objects.new('Cylinder.003', me_cylinder_004)
ob_cylinder_002 = bpy.data.objects.new('Cylinder.002', me_cylinder_003)
ob_point = bpy.data.objects.new('Point', light_point)
ob_cube_001 = bpy.data.objects.new('Cube.001', me_cube_004)
ob_cube = bpy.data.objects.new('Cube', me_cube_003)
ob_torus = bpy.data.objects.new('Torus', me_torus)
ob_cylinder = bpy.data.objects.new('Cylinder', me_cylinder_001)
ob_backboard = bpy.data.objects.new('Backboard', me_cube_002)
ob_pole = bpy.data.objects.new('Pole', me_cylinder)
ob_lamp = bpy.data.objects.new('Lamp', light_lamp)
ob_camera = bpy.data.objects.new('Camera', cam_camera)
ob_cylinder_001 = bpy.data.objects.new('Cylinder.001', me_cylinder_002)

# ---- transforms, parenting, visibility, modifiers, constraints
ob_cylinder_003.location = (5.514, -0.07612, 2.485)
ob_cylinder_003.lineart.crease_threshold = 0.0
ob_cylinder_002.location = (5.514, -0.07612, 2.485)
ob_cylinder_002.lineart.crease_threshold = 0.0
ob_point.location = (6.547, -1.292, 5.249)
ob_point.lineart.crease_threshold = 0.0
ob_cube_001.location = (4.252, -0.01369, 3.498)
ob_cube_001.scale = (0.2, 0.325, 0.04)
ob_cube_001.lineart.crease_threshold = 0.0
ob_cube.location = (4.052, -0.0573, 3.649)
ob_cube.scale = (0.025, 0.5, 0.5)
ob_cube.lineart.crease_threshold = 0.0
ob_torus.location = (5.51, -0.09972, 3.506)
ob_torus.scale = (0.8115, 0.8115, 0.8115)
ob_torus.lineart.crease_threshold = 0.0
ob_cylinder.location = (-0.02332, -0.02207, 5.812)
ob_cylinder.rotation_euler = (0.0, 1.571, 0.0)
ob_cylinder.scale = (-0.3537, -0.3537, -0.3537)
ob_cylinder.lineart.crease_threshold = 0.0
ob_backboard.location = (3.909, -0.04982, 4.528)
ob_backboard.scale = (0.1058, 2.54, 1.905)
ob_backboard.lineart.crease_threshold = 0.0
ob_pole.location = (0.0, -0.03517, -5.18)
ob_pole.scale = (-0.4217, -0.4217, -0.4217)
ob_pole.lineart.crease_threshold = 0.0
ob_lamp.location = (4.076, 1.005, 5.904)
ob_lamp.rotation_euler = (0.6503, 0.05522, 1.866)
ob_lamp.lock_rotations_4d = False
ob_lamp.empty_display_type = 'ARROWS'
ob_lamp.color = (0.0, 0.0, 0.0, 0.0)
ob_lamp.lineart.crease_threshold = 0.0
ob_camera.location = (10.77, -4.629, 5.344)
ob_camera.rotation_euler = (1.109, 0.01082, 0.8149)
ob_camera.lock_rotations_4d = False
ob_camera.empty_display_type = 'ARROWS'
ob_camera.color = (0.0, 0.0, 0.0, 0.0)
ob_camera.display_type = 'WIRE'
ob_camera.lineart.crease_threshold = 0.0
ob_cylinder_001.location = (-0.02332, -0.02207, 3.356)
ob_cylinder_001.rotation_euler = (0.0, 1.571, 0.0)
ob_cylinder_001.scale = (-0.3537, -0.3537, -0.3537)
ob_cylinder_001.lineart.crease_threshold = 0.0

# ---- collection membership
col_collection_1.objects.link(ob_cylinder_003)
col_collection_1.objects.link(ob_cylinder_002)
col_collection_1.objects.link(ob_point)
col_collection_1.objects.link(ob_cube_001)
col_collection_1.objects.link(ob_cube)
col_collection_1.objects.link(ob_torus)
col_collection_1.objects.link(ob_cylinder)
col_collection_1.objects.link(ob_backboard)
col_collection_1.objects.link(ob_pole)
col_collection_1.objects.link(ob_lamp)
col_collection_1.objects.link(ob_camera)
col_collection_1.objects.link(ob_cylinder_001)

# ---- scene / render settings (as saved in the file)
scene.camera = ob_camera
scene.frame_start = 1; scene.frame_end = 250; scene.frame_set(1)
scene.render.engine = 'BLENDER_EEVEE_NEXT'
scene.render.resolution_percentage = 50
scene.render.dither_intensity = 0.0
scene.cycles.use_denoising = False
scene.cycles.samples = 128
scene.cycles.sampling_pattern = 'TABULATED_SOBOL'
scene.cycles.light_sampling_threshold = 0.0
scene.cycles.use_adaptive_sampling = False
scene.cycles.use_light_tree = False
scene.cycles.blur_glossy = 0.0
scene.cycles.sample_clamp_indirect = 0.0
scene.view_settings.view_transform = 'Standard'
bpy.context.view_layer.update()
